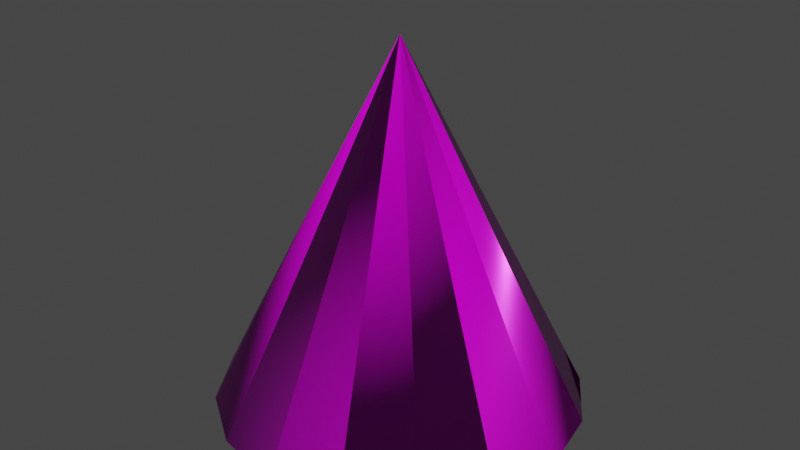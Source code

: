 # Source: CeilingLamp.blend  (saved by Blender 3.3.6; exported with 4.5.12 LTS)
import bpy
from mathutils import Matrix  # noqa: F401  (used for matrix-valued properties, if any)

bpy.ops.wm.read_factory_settings(use_empty=True)
scene = bpy.context.scene
scene.name = 'Scene'

# ---- collections
col_collection = bpy.data.collections.new('Collection'); scene.collection.children.link(col_collection)

# ---- images (referenced by path relative to the original .blend; pixels are not part of the script)
import os
ASSET_DIR = os.environ.get("B2B_ASSET_DIR", "")  # directory of the original .blend (textures are referenced by path, not embedded)
HERE = os.path.dirname(os.path.abspath(__file__))  # packed textures are extracted next to this script under _unpacked/

def load_image(name, relpath, width, height, colorspace="sRGB"):
    """Load a texture the original file referenced (path relative to the .blend, or extracted next to this script)."""
    p = next((c for c in (os.path.join(HERE, relpath), os.path.join(ASSET_DIR, relpath)) if relpath and os.path.exists(c)), "")
    if p:
        img = bpy.data.images.load(p, check_existing=True)
        img.name = name
    else:  # same state as the original file: an image datablock whose file is absent (Cycles renders it pink)
        img = bpy.data.images.new(name, width, height)
        img.source = "FILE"
        img.filepath = "//" + (relpath or name)
    img.colorspace_settings.name = colorspace
    return img
img_texturescom_fabriclinen_512_metallic_tif = load_image('TexturesCom_FabricLinen_512_metallic.tif', 'fabric_linen/TexturesCom_FabricLinen_512_metallic.tif', 1024, 1024, 'Linear Rec.709')
img_texturescom_fabriclinen_512_albedo_tif = load_image('TexturesCom_FabricLinen_512_albedo.tif', 'fabric_linen/TexturesCom_FabricLinen_512_albedo.tif', 1024, 1024, 'sRGB')
img_texturescom_fabriclinen_512_normal_tif = load_image('TexturesCom_FabricLinen_512_normal.tif', 'fabric_linen/TexturesCom_FabricLinen_512_normal.tif', 1024, 1024, 'Linear Rec.709')
img_texturescom_fabriclinen_512_roughness_tif = load_image('TexturesCom_FabricLinen_512_roughness.tif', 'fabric_linen/TexturesCom_FabricLinen_512_roughness.tif', 1024, 1024, 'Linear Rec.709')

# ---- materials (node trees are filled in below, after node groups)
mat_fabriclinen = bpy.data.materials.new('FabricLinen')
mat_fabriclinen.alpha_threshold = 0.0
mat_fabriclinen.use_transparent_shadow = False
mat_fabriclinen.roughness = 0.5
mat_fabriclinen.line_color = (0.0, 0.0, 0.0, 1.0)

# ---- material node trees
mat_fabriclinen.use_nodes = True; mat_fabriclinen.node_tree.nodes.clear()
_N = mat_fabriclinen.node_tree.nodes; _L = mat_fabriclinen.node_tree.links
n0 = _N.new('ShaderNodeOutputMaterial'); n0.name = 'Material Output'; n0.location = (300, 300)
n1 = _N.new('ShaderNodeBsdfPrincipled'); n1.name = 'Principled BSDF'; n1.location = (10, 300)
n1.distribution = 'GGX'
n1.subsurface_method = 'RANDOM_WALK_SKIN'
n1.inputs[3].default_value = 1.45
n1.inputs[27].default_value = (0.0, 0.0, 0.0, 1.0)
n1.inputs[28].default_value = 1.0
n2 = _N.new('ShaderNodeTexImage'); n2.name = 'Image Texture.002'; n2.location = (-854, 113)
n2.image = img_texturescom_fabriclinen_512_metallic_tif
n3 = _N.new('ShaderNodeTexImage'); n3.name = 'Image Texture.003'; n3.location = (-685, 460)
n3.image = img_texturescom_fabriclinen_512_albedo_tif
n4 = _N.new('ShaderNodeTexImage'); n4.name = 'Image Texture.001'; n4.location = (-732, -275)
n4.image = img_texturescom_fabriclinen_512_normal_tif
n5 = _N.new('ShaderNodeNormalMap'); n5.name = 'Normal Map'; n5.location = (-297, -288)
n6 = _N.new('ShaderNodeTexImage'); n6.name = 'Image Texture'; n6.location = (-595, 54)
n6.image = img_texturescom_fabriclinen_512_roughness_tif
n7 = _N.new('ShaderNodeTexCoord'); n7.name = 'Texture Coordinate'; n7.location = (-1387, 313)
n7.width = 152
n8 = _N.new('ShaderNodeMapping'); n8.name = 'Mapping'; n8.location = (-1083, 344)
n8.inputs[3].default_value = (15.0, 15.0, 15.0)
_L.new(n1.outputs[0], n0.inputs[0])
_L.new(n3.outputs[0], n1.inputs[0])
_L.new(n6.outputs[0], n1.inputs[2])
_L.new(n2.outputs[0], n1.inputs[1])
_L.new(n4.outputs[0], n5.inputs[1])
_L.new(n5.outputs[0], n1.inputs[5])
_L.new(n7.outputs[2], n8.inputs[0])
_L.new(n8.outputs[0], n3.inputs[0])
_L.new(n8.outputs[0], n2.inputs[0])
_L.new(n8.outputs[0], n6.inputs[0])
_L.new(n8.outputs[0], n4.inputs[0])
n0.is_active_output = True

# ---- world
world_world = bpy.data.worlds.new('World'); scene.world = world_world
world_world.use_nodes = True; world_world.node_tree.nodes.clear()
_N = world_world.node_tree.nodes; _L = world_world.node_tree.links
n0 = _N.new('ShaderNodeOutputWorld'); n0.name = 'World Output'; n0.location = (300, 300)
n1 = _N.new('ShaderNodeBackground'); n1.name = 'Background'; n1.location = (10, 300)
n1.inputs[0].default_value = (0.05088, 0.05088, 0.05088, 1.0)
_L.new(n1.outputs[0], n0.inputs[0])
n0.is_active_output = True
world_world.color = (0.05088, 0.05088, 0.05088)
world_world.use_sun_shadow = False
world_world.sun_shadow_jitter_overblur = 0.0

# ---- meshes
me_cone = bpy.data.meshes.new('Cone')
me_cone.from_pydata([(0.0, 12.0, -12.0), (4.592, 11.09, -12.0), (8.485, 8.485, -12.0), (11.09, 4.592, -12.0), (12.0, 0.0, -12.0), (11.09, -4.592, -12.0), (8.485, -8.485, -12.0), (4.592, -11.09, -12.0), (0.0, -12.0, -12.0), (-4.592, -11.09, -12.0), (-8.485, -8.485, -12.0), (-11.09, -4.592, -12.0), (-12.0, 0.0, -12.0), (-11.09, 4.592, -12.0), (-8.485, 8.485, -12.0), (-4.592, 11.09, -12.0), (0.0, 0.0, 12.0), (-1.535e-08, 11.08, -12.0), (4.24, 10.24, -12.0), (7.835, 7.835, -12.0), (10.24, 4.24, -12.0), (11.08, 4.386e-09, -12.0), (10.24, -4.24, -12.0), (7.835, -7.835, -12.0), (4.24, -10.24, -12.0), (-1.535e-08, -11.08, -12.0), (-4.24, -10.24, -12.0), (-7.835, -7.835, -12.0), (-10.24, -4.24, -12.0), (-11.08, 4.386e-09, -12.0), (-10.24, 4.24, -12.0), (-7.835, 7.835, -12.0), (-4.24, 10.24, -12.0), (-1.535e-08, 2.222, 5.717), (0.8502, 2.053, 5.717), (1.571, 1.571, 5.717), (2.053, 0.8502, 5.717), (2.222, 4.386e-09, 5.717), (2.053, -0.8502, 5.717), (1.571, -1.571, 5.717), (0.8502, -2.053, 5.717), (-1.535e-08, -2.222, 5.717), (-0.8502, -2.053, 5.717), (-1.571, -1.571, 5.717), (-2.053, -0.8502, 5.717), (-2.222, 4.386e-09, 5.717), (-2.053, 0.8502, 5.717), (-1.571, 1.571, 5.717), (-0.8502, 2.053, 5.717)], [], [(0, 16, 1), (1, 16, 2), (2, 16, 3), (3, 16, 4), (4, 16, 5), (5, 16, 6), (6, 16, 7), (7, 16, 8), (8, 16, 9), (9, 16, 10), (10, 16, 11), (11, 16, 12), (12, 16, 13), (13, 16, 14), (14, 16, 15), (15, 16, 0), (18, 19, 35, 34), (19, 20, 36, 35), (20, 21, 37, 36), (21, 22, 38, 37), (22, 23, 39, 38), (23, 24, 40, 39), (24, 25, 41, 40), (25, 26, 42, 41), (26, 27, 43, 42), (27, 28, 44, 43), (28, 29, 45, 44), (29, 30, 46, 45), (30, 31, 47, 46), (31, 32, 48, 47), (17, 18, 34, 33), (8, 25, 24, 7), (7, 24, 23, 6), (6, 23, 22, 5), (5, 22, 21, 4), (4, 21, 20, 3), (3, 20, 19, 2), (2, 19, 18, 1), (1, 18, 17, 0), (0, 17, 32, 15), (15, 32, 31, 14), (14, 31, 30, 13), (13, 30, 29, 12), (12, 29, 28, 11), (11, 28, 27, 10), (10, 27, 26, 9), (9, 26, 25, 8), (33, 34, 35, 36, 37, 38, 39, 40, 41, 42, 43, 44, 45, 46, 47, 48), (32, 17, 33, 48)])
me_cone.polygons.foreach_set('use_smooth', [True] * 49)
_uv = me_cone.uv_layers.new(name='UVMap')
_uv.uv.foreach_set('vector', [0.7214, 0.7264, 0.7543, 0.3686, 0.7873, 0.7264, 0.4073, 0.0, 0.4073, 0.3591, 0.3416, 0.005468, 0.2171, 0.3245, 0.2171, 0.6837, 0.1514, 0.33, 0.4935, 0.7264, 0.5265, 0.3686, 0.5595, 0.7264, 0.2271, 0.6823, 0.2601, 0.3245, 0.2931, 0.6823, 0.483, 0.0, 0.483, 0.3591, 0.4173, 0.005468, 0.7101, 0.0, 0.7101, 0.3591, 0.6444, 0.005468, 0.5694, 0.7264, 0.6024, 0.3686, 0.6354, 0.7264, 0.6454, 0.7264, 0.6784, 0.3686, 0.7114, 0.7264, 0.6344, 0.0, 0.6344, 0.3591, 0.5687, 0.005468, 0.1414, 0.3245, 0.1414, 0.6837, 0.07571, 0.33, 0.3416, 0.7264, 0.3746, 0.3686, 0.4076, 0.7264, 0.4175, 0.7264, 0.4505, 0.3686, 0.4835, 0.7264, 0.5587, 0.0, 0.5587, 0.3591, 0.493, 0.005468, 0.06571, 0.3245, 0.06571, 0.6837, 4.053e-06, 0.33, 0.7201, 0.3578, 0.7531, 0.0, 0.7861, 0.3578, 0.4125, 0.7359, 0.4734, 0.7359, 0.449, 1.0, 0.4368, 1.0, 0.4834, 0.7359, 0.5443, 0.7359, 0.5199, 1.0, 0.5077, 1.0, 0.7973, 0.3686, 0.8582, 0.3686, 0.8339, 0.6327, 0.8217, 0.6327, 0.8669, 0.0, 0.9278, 0.0, 0.9035, 0.2641, 0.8913, 0.2641, 0.3416, 0.7359, 0.4025, 0.7359, 0.3782, 1.0, 0.3659, 1.0, 2.027e-06, 0.6932, 0.06091, 0.6932, 0.03656, 0.9573, 0.02435, 0.9573, 0.8682, 0.6422, 0.9291, 0.6422, 0.9048, 0.9063, 0.8925, 0.9063, 0.9378, 0.0, 0.9987, 0.0, 0.9744, 0.2641, 0.9622, 0.2641, 0.2271, 0.6918, 0.288, 0.6918, 0.2637, 0.9559, 0.2514, 0.9559, 0.9391, 0.6422, 1.0, 0.6422, 0.9757, 0.9063, 0.9634, 0.9063, 0.9391, 0.3686, 1.0, 0.3686, 0.9757, 0.6327, 0.9634, 0.6327, 0.7973, 0.6422, 0.8582, 0.6422, 0.8339, 0.9063, 0.8217, 0.9063, 0.0709, 0.6932, 0.1318, 0.6932, 0.1075, 0.9573, 0.09524, 0.9573, 0.1418, 0.6932, 0.2027, 0.6932, 0.1784, 0.9573, 0.1661, 0.9573, 0.8682, 0.3686, 0.9291, 0.3686, 0.9048, 0.6327, 0.8925, 0.6327, 0.3316, 0.1889, 0.3189, 0.1865, 0.3189, 0.1286, 0.3316, 0.1262, 0.3316, 0.1262, 0.3189, 0.1286, 0.2956, 0.07514, 0.3064, 0.0683, 0.3064, 0.0683, 0.2956, 0.07514, 0.2525, 0.03422, 0.2597, 0.02398, 0.2597, 0.02398, 0.2525, 0.03422, 0.1963, 0.01208, 0.1988, 0.0, 0.1988, 0.0, 0.1963, 0.01208, 0.1354, 0.01208, 0.1328, 0.0, 0.1328, 0.0, 0.1354, 0.01208, 0.07909, 0.03422, 0.07189, 0.02398, 0.07189, 0.02398, 0.07909, 0.03422, 0.03602, 0.07514, 0.02524, 0.0683, 0.02524, 0.0683, 0.03602, 0.07514, 0.01271, 0.1286, 0.0, 0.1262, 0.0, 0.1262, 0.01271, 0.1286, 0.01271, 0.1865, 0.0, 0.1889, 0.0, 0.1889, 0.01271, 0.1865, 0.03602, 0.2399, 0.02524, 0.2468, 0.02524, 0.2468, 0.03602, 0.2399, 0.07909, 0.2808, 0.07189, 0.2911, 0.07189, 0.2911, 0.07909, 0.2808, 0.1354, 0.303, 0.1328, 0.315, 0.1328, 0.315, 0.1354, 0.303, 0.1963, 0.303, 0.1988, 0.315, 0.1988, 0.315, 0.1963, 0.303, 0.2525, 0.2808, 0.2597, 0.2911, 0.2597, 0.2911, 0.2525, 0.2808, 0.2956, 0.2399, 0.3064, 0.2468, 0.3064, 0.2468, 0.2956, 0.2399, 0.3189, 0.1865, 0.3316, 0.1889, 0.5543, 0.7593, 0.559, 0.7485, 0.5676, 0.7403, 0.5789, 0.7359, 0.5911, 0.7359, 0.6024, 0.7403, 0.611, 0.7485, 0.6157, 0.7593, 0.6157, 0.7709, 0.611, 0.7816, 0.6024, 0.7898, 0.5911, 0.7942, 0.5789, 0.7942, 0.5676, 0.7898, 0.559, 0.7816, 0.5543, 0.7709, 0.796, 0.0, 0.857, 0.0, 0.8326, 0.2641, 0.8204, 0.2641])
me_cone.materials.append(mat_fabriclinen)
me_cone.update()

# ---- objects
ob_cone = bpy.data.objects.new('Cone', me_cone)

# ---- transforms, parenting, visibility, modifiers, constraints
ob_cone.location = (0.0, 0.0, 0.0)

# ---- collection membership
col_collection.objects.link(ob_cone)

# ---- scene / render settings (as saved in the file)
scene.frame_start = 1; scene.frame_end = 250; scene.frame_set(1)
scene.render.engine = 'BLENDER_EEVEE_NEXT'
scene.cycles.sampling_pattern = 'TABULATED_SOBOL'
scene.cycles.use_light_tree = False
scene.view_settings.view_transform = 'Filmic'
scene.unit_settings.scale_length = 0.01
bpy.context.view_layer.update()

# ---- added for rendering (the .blend has no active camera and no usable light): camera, sun
cam_auto = bpy.data.cameras.new('AutoCamera')
cam_auto.lens = 50.0
cam_auto.sensor_width = 36.0
cam_auto.clip_end = 1000.0
ob_auto_camera = bpy.data.objects.new('AutoCamera', cam_auto)
scene.collection.objects.link(ob_auto_camera)
ob_auto_camera.location = (38.4609, -46.153, 30.7687)
ob_auto_camera.rotation_euler = (1.09748, -7.21219e-08, 0.694738)
scene.camera = ob_auto_camera
light_auto_sun = bpy.data.lights.new('AutoSun', 'SUN')
light_auto_sun.energy = 3.0
light_auto_sun.angle = 0.0523599
ob_auto_sun = bpy.data.objects.new('AutoSun', light_auto_sun)
scene.collection.objects.link(ob_auto_sun)
ob_auto_sun.rotation_euler = (0.872665, 0.174533, 0.523599)
bpy.context.view_layer.update()
